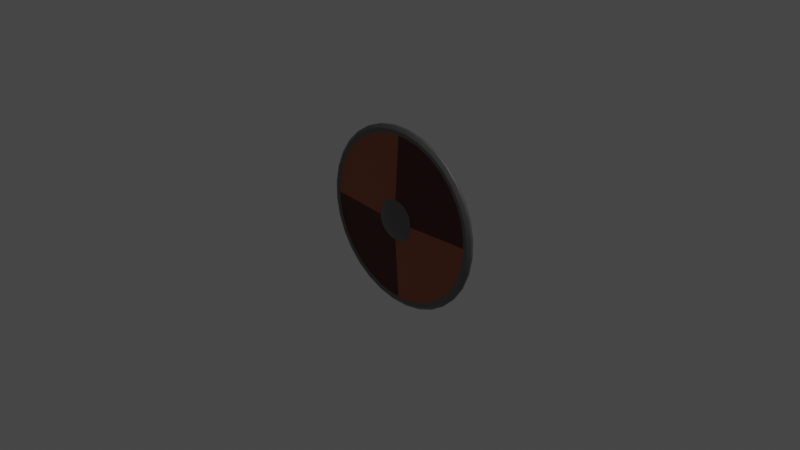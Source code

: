 # Source: escudo.blend  (saved by Blender 3.3.6; exported with 4.5.12 LTS)
import bpy
from mathutils import Matrix  # noqa: F401  (used for matrix-valued properties, if any)

bpy.ops.wm.read_factory_settings(use_empty=True)
scene = bpy.context.scene
scene.name = 'Scene'

# ---- collections
col_tools = bpy.data.collections.new('Tools'); scene.collection.children.link(col_tools)

# ---- materials (node trees are filled in below, after node groups)
mat_metal = bpy.data.materials.new('Metal')
mat_metal.alpha_threshold = 0.0
mat_metal.use_transparent_shadow = False
mat_metal.roughness = 0.5
mat_metal.line_color = (0.0, 0.0, 0.0, 1.0)
mat_shield_accent_1 = bpy.data.materials.new('Shield.Accent.1')
mat_shield_accent_1.use_transparent_shadow = False
mat_shield_accent_2 = bpy.data.materials.new('Shield.Accent.2')
mat_shield_accent_2.use_transparent_shadow = False
mat_wood = bpy.data.materials.new('Wood')
mat_wood.use_transparent_shadow = False

# ---- node groups
ng_auto_smooth = bpy.data.node_groups.new('Auto Smooth', 'GeometryNodeTree')
_s = ng_auto_smooth.interface.new_socket(name='Geometry', in_out='OUTPUT', socket_type='NodeSocketGeometry')
_s = ng_auto_smooth.interface.new_socket(name='Geometry', in_out='INPUT', socket_type='NodeSocketGeometry')
_s = ng_auto_smooth.interface.new_socket(name='Angle', in_out='INPUT', socket_type='NodeSocketFloat')
_s.subtype = 'ANGLE'
_s.min_value = 0.0
_s.max_value = 3.142
ng_auto_smooth.is_modifier = True
_N = ng_auto_smooth.nodes; _L = ng_auto_smooth.links
n0 = _N.new('NodeGroupOutput'); n0.name = 'Group Output'; n0.location = (480, -100)
n1 = _N.new('NodeGroupInput'); n1.name = 'Group Input'; n1.location = (-420, -300)
n2 = _N.new('NodeGroupInput'); n2.name = 'Group Input.001'; n2.location = (-60, -100)
n3 = _N.new('GeometryNodeSetShadeSmooth'); n3.name = 'Set Shade Smooth'; n3.location = (120, -100)
n3.domain = 'EDGE'
n4 = _N.new('GeometryNodeSetShadeSmooth'); n4.name = 'Set Shade Smooth.001'; n4.location = (300, -100)
n5 = _N.new('GeometryNodeInputMeshEdgeAngle'); n5.name = 'Edge Angle'; n5.location = (-420, -220)
n6 = _N.new('GeometryNodeInputEdgeSmooth'); n6.name = 'Is Edge Smooth'; n6.location = (-60, -160)
n7 = _N.new('GeometryNodeInputShadeSmooth'); n7.name = 'Is Face Smooth'; n7.location = (-240, -340)
n8 = _N.new('FunctionNodeBooleanMath'); n8.name = 'Boolean Math'; n8.location = (-60, -220)
n9 = _N.new('FunctionNodeCompare'); n9.name = 'Compare'; n9.location = (-240, -180)
n9.operation = 'LESS_EQUAL'
_L.new(n5.outputs[0], n9.inputs[0])
_L.new(n4.outputs[0], n0.inputs[0])
_L.new(n1.outputs[1], n9.inputs[1])
_L.new(n9.outputs[0], n8.inputs[0])
_L.new(n7.outputs[0], n8.inputs[1])
_L.new(n2.outputs[0], n3.inputs[0])
_L.new(n6.outputs[0], n3.inputs[1])
_L.new(n3.outputs[0], n4.inputs[0])
_L.new(n8.outputs[0], n3.inputs[2])
n0.is_active_output = True

# ---- material node trees
mat_metal.use_nodes = True; mat_metal.node_tree.nodes.clear()
_N = mat_metal.node_tree.nodes; _L = mat_metal.node_tree.links
n0 = _N.new('ShaderNodeOutputMaterial'); n0.name = 'Material Output'; n0.location = (300, 300)
n1 = _N.new('ShaderNodeBsdfPrincipled'); n1.name = 'Principled BSDF'; n1.location = (10, 300)
n1.distribution = 'GGX'
n1.subsurface_method = 'RANDOM_WALK_SKIN'
n1.inputs[0].default_value = (0.1823, 0.1823, 0.1823, 1.0)
n1.inputs[1].default_value = 0.7545
n1.inputs[2].default_value = 0.3091
n1.inputs[3].default_value = 1.45
n1.inputs[13].default_value = 0.5591
n1.inputs[27].default_value = (0.0, 0.0, 0.0, 1.0)
n1.inputs[28].default_value = 1.0
_L.new(n1.outputs[0], n0.inputs[0])
n0.is_active_output = True
mat_shield_accent_1.use_nodes = True; mat_shield_accent_1.node_tree.nodes.clear()
_N = mat_shield_accent_1.node_tree.nodes; _L = mat_shield_accent_1.node_tree.links
n0 = _N.new('ShaderNodeBsdfPrincipled'); n0.name = 'Principled BSDF'; n0.location = (10, 300)
n0.distribution = 'GGX'
n0.subsurface_method = 'RANDOM_WALK_SKIN'
n0.inputs[0].default_value = (0.0877, 0.00396, 0.004844, 1.0)
n0.inputs[3].default_value = 1.45
n0.inputs[27].default_value = (0.0, 0.0, 0.0, 1.0)
n0.inputs[28].default_value = 1.0
n1 = _N.new('ShaderNodeOutputMaterial'); n1.name = 'Material Output'; n1.location = (300, 300)
_L.new(n0.outputs[0], n1.inputs[0])
n1.is_active_output = True
mat_shield_accent_2.use_nodes = True; mat_shield_accent_2.node_tree.nodes.clear()
_N = mat_shield_accent_2.node_tree.nodes; _L = mat_shield_accent_2.node_tree.links
n0 = _N.new('ShaderNodeBsdfPrincipled'); n0.name = 'Principled BSDF'; n0.location = (10, 300)
n0.distribution = 'GGX'
n0.subsurface_method = 'RANDOM_WALK_SKIN'
n0.inputs[0].default_value = (0.4063, 0.1076, 0.04771, 1.0)
n0.inputs[3].default_value = 1.45
n0.inputs[27].default_value = (0.0, 0.0, 0.0, 1.0)
n0.inputs[28].default_value = 1.0
n1 = _N.new('ShaderNodeOutputMaterial'); n1.name = 'Material Output'; n1.location = (300, 300)
_L.new(n0.outputs[0], n1.inputs[0])
n1.is_active_output = True
mat_wood.use_nodes = True; mat_wood.node_tree.nodes.clear()
_N = mat_wood.node_tree.nodes; _L = mat_wood.node_tree.links
n0 = _N.new('ShaderNodeBsdfPrincipled'); n0.name = 'Principled BSDF'; n0.location = (10, 300)
n0.distribution = 'GGX'
n0.subsurface_method = 'RANDOM_WALK_SKIN'
n0.inputs[0].default_value = (0.09879, 0.03378, 0.01885, 1.0)
n0.inputs[2].default_value = 0.6955
n0.inputs[3].default_value = 1.45
n0.inputs[27].default_value = (0.0, 0.0, 0.0, 1.0)
n0.inputs[28].default_value = 1.0
n1 = _N.new('ShaderNodeOutputMaterial'); n1.name = 'Material Output'; n1.location = (300, 300)
_L.new(n0.outputs[0], n1.inputs[0])
n1.is_active_output = True

# ---- world
world_world = bpy.data.worlds.new('World'); scene.world = world_world
world_world.use_nodes = True; world_world.node_tree.nodes.clear()
_N = world_world.node_tree.nodes; _L = world_world.node_tree.links
n0 = _N.new('ShaderNodeOutputWorld'); n0.name = 'World Output'; n0.location = (300, 300)
n1 = _N.new('ShaderNodeBackground'); n1.name = 'Background'; n1.location = (10, 300)
n1.inputs[0].default_value = (0.05088, 0.05088, 0.05088, 1.0)
_L.new(n1.outputs[0], n0.inputs[0])
n0.is_active_output = True
world_world.color = (0.05088, 0.05088, 0.05088)
world_world.use_sun_shadow = False
world_world.sun_shadow_jitter_overblur = 0.0

# ---- cameras
cam_camera = bpy.data.cameras.new('Camera')
cam_camera.clip_end = 100.0
cam_camera.ortho_scale = 7.314

# ---- lights
light_light = bpy.data.lights.new('Light', 'POINT')
light_light.transmission_factor = 0.0
light_light.energy = 1000.0
light_light.shadow_soft_size = 0.1
light_light.shadow_maximum_resolution = 0.006
light_light.use_absolute_resolution = True

# ---- meshes
me_circle = bpy.data.meshes.new('Circle')
me_circle.from_pydata([(0.0987, 0.9865, -0.01539), (-0.09566, 0.9868, -0.01539), (-0.2863, 0.9492, -0.01538), (-0.466, 0.8751, -0.01538), (-0.6278, 0.7674, -0.01538), (-0.7654, 0.6302, -0.01538), (-0.8737, 0.4687, -0.01538), (-0.9483, 0.2893, -0.01538), (-0.9865, 0.0987, -0.01538), (-0.9868, -0.09566, -0.01538), (-0.9492, -0.2863, -0.01538), (-0.8751, -0.466, -0.01538), (-0.7674, -0.6278, -0.01538), (-0.6302, -0.7654, -0.01538), (-0.4687, -0.8737, -0.01538), (-0.2893, -0.9483, -0.01539), (-0.0987, -0.9865, -0.01539), (0.09566, -0.9868, -0.01539), (0.2863, -0.9492, -0.01539), (0.466, -0.8751, -0.01539), (0.6278, -0.7674, -0.01539), (0.7654, -0.6302, -0.01539), (0.8737, -0.4687, -0.01539), (0.9483, -0.2893, -0.01539), (0.9865, -0.0987, -0.01539), (0.9868, 0.09566, -0.01539), (0.9492, 0.2863, -0.01539), (0.8751, 0.466, -0.01539), (0.7674, 0.6278, -0.01539), (0.6302, 0.7654, -0.01539), (0.4687, 0.8737, -0.01539), (0.2893, 0.9483, -0.01539), (0.0987, 0.9865, -0.03513), (-0.09566, 0.9868, -0.03513), (-0.2863, 0.9492, -0.03513), (-0.466, 0.8751, -0.03513), (-0.6278, 0.7674, -0.03513), (-0.7654, 0.6302, -0.03513), (-0.8737, 0.4687, -0.03513), (-0.9483, 0.2893, -0.03513), (-0.9865, 0.0987, -0.03513), (-0.9868, -0.09566, -0.03513), (-0.9492, -0.2863, -0.03513), (-0.8751, -0.466, -0.03513), (-0.7674, -0.6278, -0.03513), (-0.6302, -0.7654, -0.03513), (-0.4687, -0.8737, -0.03513), (-0.2893, -0.9483, -0.03513), (-0.0987, -0.9865, -0.03513), (0.09566, -0.9868, -0.03513), (0.2863, -0.9492, -0.03513), (0.466, -0.8751, -0.03513), (0.6278, -0.7674, -0.03513), (0.7654, -0.6302, -0.03514), (0.8737, -0.4687, -0.03514), (0.9483, -0.2893, -0.03514), (0.9865, -0.0987, -0.03514), (0.9868, 0.09566, -0.03514), (0.9492, 0.2863, -0.03514), (0.8751, 0.466, -0.03514), (0.7674, 0.6278, -0.03513), (0.6302, 0.7654, -0.03513), (0.4687, 0.8737, -0.03513), (0.2893, 0.9483, -0.03513), (-0.08752, 0.9029, -0.05361), (0.0903, 0.9026, -0.05362), (-0.262, 0.8684, -0.0536), (-0.4264, 0.8006, -0.0536), (-0.5744, 0.7021, -0.05359), (-0.7003, 0.5765, -0.05359), (-0.7993, 0.4288, -0.05358), (-0.8676, 0.2647, -0.05358), (-0.9026, 0.0903, -0.05358), (-0.9029, -0.08752, -0.05358), (-0.8684, -0.262, -0.05358), (-0.8006, -0.4264, -0.05359), (-0.7021, -0.5744, -0.05359), (-0.5765, -0.7003, -0.0536), (-0.4288, -0.7993, -0.05361), (-0.2647, -0.8676, -0.05362), (-0.0903, -0.9026, -0.05363), (0.08752, -0.9029, -0.05363), (0.262, -0.8684, -0.05364), (0.4264, -0.8006, -0.05365), (0.5744, -0.7021, -0.05366), (0.7003, -0.5765, -0.05366), (0.7993, -0.4288, -0.05367), (0.8676, -0.2647, -0.05367), (0.9026, -0.0903, -0.05367), (0.9029, 0.08752, -0.05367), (0.8684, 0.262, -0.05366), (0.8006, 0.4264, -0.05366), (0.7021, 0.5744, -0.05365), (0.5765, 0.7003, -0.05365), (0.4288, 0.7993, -0.05364), (0.2647, 0.8676, -0.05363), (-0.09431, 0.9729, -0.0006746), (-0.09213, 0.9505, 0.01404), (-0.09031, 0.9278, 0.01353), (0.09243, 0.9276, 0.01353), (0.09507, 0.9502, 0.01403), (0.09731, 0.9726, -0.0006769), (-0.2823, 0.9358, -0.0006723), (-0.2758, 0.9142, 0.01404), (-0.2696, 0.8925, 0.01354), (-0.4594, 0.8628, -0.0006703), (-0.4488, 0.8429, 0.01405), (-0.4385, 0.8228, 0.01355), (-0.6189, 0.7565, -0.0006685), (-0.6047, 0.7391, 0.01405), (-0.5906, 0.7215, 0.01355), (-0.7546, 0.6213, -0.000667), (-0.7372, 0.6069, 0.01405), (-0.7201, 0.5925, 0.01356), (-0.8613, 0.4621, -0.0006659), (-0.8415, 0.4514, 0.01405), (-0.8218, 0.4407, 0.01356), (-0.9349, 0.2852, -0.0006654), (-0.9134, 0.2786, 0.01406), (-0.892, 0.272, 0.01356), (-0.9726, 0.09731, -0.0006652), (-0.9502, 0.09507, 0.01406), (-0.9279, 0.0928, 0.01356), (-0.9729, -0.09431, -0.0006656), (-0.9505, -0.09213, 0.01406), (-0.9282, -0.08994, 0.01356), (-0.9358, -0.2823, -0.0006664), (-0.9142, -0.2758, 0.01405), (-0.8928, -0.2692, 0.01356), (-0.8628, -0.4594, -0.0006676), (-0.8429, -0.4488, 0.01405), (-0.8232, -0.4382, 0.01356), (-0.7565, -0.6189, -0.0006693), (-0.7391, -0.6047, 0.01405), (-0.7219, -0.5903, 0.01355), (-0.6213, -0.7546, -0.0006712), (-0.6069, -0.7372, 0.01404), (-0.5929, -0.7197, 0.01355), (-0.4621, -0.8613, -0.0006734), (-0.4514, -0.8415, 0.01404), (-0.4411, -0.8214, 0.01354), (-0.2852, -0.9349, -0.0006757), (-0.2786, -0.9134, 0.01404), (-0.2723, -0.8916, 0.01353), (-0.09731, -0.9726, -0.000678), (-0.09507, -0.9502, 0.01403), (-0.09318, -0.9276, 0.01352), (0.09431, -0.9729, -0.0006803), (0.09213, -0.9505, 0.01403), (0.08957, -0.9278, 0.01352), (0.2823, -0.9358, -0.0006824), (0.2758, -0.9142, 0.01402), (0.2688, -0.8925, 0.01351), (0.4594, -0.8628, -0.0006843), (0.4488, -0.8429, 0.01402), (0.4378, -0.8228, 0.0135), (0.6189, -0.7565, -0.000686), (0.6047, -0.7391, 0.01402), (0.5899, -0.7215, 0.0135), (0.7546, -0.6213, -0.0006873), (0.7372, -0.6069, 0.01401), (0.7193, -0.5925, 0.01349), (0.8613, -0.4621, -0.0006882), (0.8415, -0.4514, 0.01401), (0.8211, -0.4407, 0.01349), (0.9349, -0.2852, -0.0006888), (0.9134, -0.2786, 0.01401), (0.8913, -0.272, 0.01349), (0.9726, -0.09731, -0.0006889), (0.9502, -0.09507, 0.01401), (0.9272, -0.0928, 0.01349), (0.9729, 0.09431, -0.0006886), (0.9505, 0.09213, 0.01401), (0.9275, 0.08994, 0.01349), (0.9358, 0.2823, -0.0006878), (0.9142, 0.2758, 0.01401), (0.8921, 0.2692, 0.01349), (0.8628, 0.4594, -0.0006867), (0.8429, 0.4488, 0.01401), (0.8224, 0.4382, 0.0135), (0.7565, 0.6189, -0.0006853), (0.7391, 0.6047, 0.01402), (0.7211, 0.5903, 0.0135), (0.6213, 0.7546, -0.0006835), (0.6069, 0.7372, 0.01402), (0.5921, 0.7197, 0.01351), (0.4621, 0.8613, -0.0006814), (0.4514, 0.8415, 0.01402), (0.4403, 0.8214, 0.01351), (0.2852, 0.9349, -0.0006792), (0.2786, 0.9134, 0.01403), (0.2716, 0.8916, 0.01352), (-0.09424, 0.9722, -0.05768), (-0.092, 0.9491, -0.06774), (-0.08976, 0.926, -0.06732), (0.09262, 0.9257, -0.06732), (0.09493, 0.9488, -0.06774), (0.09724, 0.9719, -0.05768), (-0.2821, 0.9352, -0.05768), (-0.2754, 0.9129, -0.06773), (-0.2687, 0.8907, -0.06731), (-0.4591, 0.8621, -0.05768), (-0.4482, 0.8416, -0.06773), (-0.4373, 0.8211, -0.06731), (-0.6185, 0.756, -0.05767), (-0.6038, 0.738, -0.06773), (-0.5891, 0.7201, -0.0673), (-0.7541, 0.6208, -0.05767), (-0.7362, 0.6061, -0.06773), (-0.7182, 0.5913, -0.0673), (-0.8607, 0.4618, -0.05767), (-0.8403, 0.4508, -0.06772), (-0.8198, 0.4398, -0.06729), (-0.9343, 0.285, -0.05767), (-0.9121, 0.2782, -0.06772), (-0.8898, 0.2714, -0.06729), (-0.9719, 0.09724, -0.05767), (-0.9488, 0.09493, -0.06772), (-0.9257, 0.09262, -0.06729), (-0.9722, -0.09424, -0.05767), (-0.9491, -0.092, -0.06772), (-0.926, -0.08976, -0.06729), (-0.9352, -0.2821, -0.05767), (-0.9129, -0.2754, -0.06772), (-0.8907, -0.2687, -0.0673), (-0.8621, -0.4591, -0.05767), (-0.8416, -0.4482, -0.06773), (-0.8211, -0.4373, -0.0673), (-0.756, -0.6185, -0.05767), (-0.738, -0.6038, -0.06773), (-0.7201, -0.5891, -0.0673), (-0.6208, -0.7541, -0.05768), (-0.6061, -0.7362, -0.06773), (-0.5913, -0.7182, -0.06731), (-0.4618, -0.8607, -0.05768), (-0.4508, -0.8403, -0.06774), (-0.4398, -0.8198, -0.06732), (-0.285, -0.9343, -0.05768), (-0.2782, -0.9121, -0.06774), (-0.2714, -0.8898, -0.06732), (-0.09724, -0.9719, -0.05768), (-0.09493, -0.9488, -0.06775), (-0.09262, -0.9257, -0.06733), (0.09424, -0.9722, -0.05769), (0.092, -0.9491, -0.06775), (0.08976, -0.926, -0.06733), (0.2821, -0.9352, -0.05769), (0.2754, -0.9129, -0.06775), (0.2687, -0.8907, -0.06734), (0.4591, -0.8621, -0.05769), (0.4482, -0.8416, -0.06776), (0.4373, -0.8211, -0.06735), (0.6185, -0.756, -0.05769), (0.6038, -0.738, -0.06776), (0.5891, -0.7201, -0.06735), (0.7541, -0.6208, -0.05769), (0.7362, -0.6061, -0.06776), (0.7182, -0.5913, -0.06735), (0.8607, -0.4618, -0.05769), (0.8403, -0.4508, -0.06777), (0.8198, -0.4398, -0.06736), (0.9343, -0.285, -0.05769), (0.9121, -0.2782, -0.06777), (0.8898, -0.2714, -0.06736), (0.9719, -0.09724, -0.05769), (0.9488, -0.09493, -0.06777), (0.9257, -0.09262, -0.06736), (0.9722, 0.09424, -0.05769), (0.9491, 0.092, -0.06777), (0.926, 0.08976, -0.06736), (0.9352, 0.2821, -0.05769), (0.9129, 0.2754, -0.06776), (0.8907, 0.2687, -0.06736), (0.8621, 0.4591, -0.05769), (0.8416, 0.4482, -0.06776), (0.8211, 0.4373, -0.06735), (0.756, 0.6185, -0.05769), (0.738, 0.6038, -0.06776), (0.7201, 0.5891, -0.06735), (0.6208, 0.7541, -0.05769), (0.6061, 0.7362, -0.06776), (0.5913, 0.7182, -0.06734), (0.4618, 0.8607, -0.05769), (0.4508, 0.8403, -0.06775), (0.4398, 0.8198, -0.06734), (0.285, 0.9343, -0.05768), (0.2782, 0.9121, -0.06775), (0.2714, 0.8898, -0.06733), (-0.0004327, 0.9867, -0.01537), (-0.002539, -0.9867, -0.01537), (-0.0005223, 0.9027, -0.05349), (-0.002449, -0.9027, -0.0535), (-0.0004327, 0.9867, -0.03511), (-0.002539, -0.9867, -0.03512), (-0.002859, -0.9277, 0.01363), (-0.0025, -0.9503, 0.0141), (-0.002524, -0.9727, -0.0006386), (-0.0008792, 0.9277, 0.01365), (-0.0004715, 0.9503, 0.01411), (-0.0004476, 0.9728, -0.0006345), (-0.002474, -0.9258, -0.06723), (-0.002499, -0.949, -0.06768), (-0.002523, -0.9721, -0.05765), (-0.0004977, 0.9258, -0.06722), (-0.000473, 0.949, -0.06767), (-0.0004483, 0.9721, -0.05764), (-0.9867, 0.001212, -0.01536), (0.9867, -0.0007773, -0.01537), (-0.9027, 0.001127, -0.05345), (0.9027, -0.0006926, -0.05354), (-0.9867, 0.001212, -0.03511), (0.9867, -0.0007773, -0.03512), (0.9273, -0.0007163, 0.0136), (0.9503, -0.0007406, 0.01408), (0.9728, -0.0007632, -0.0006503), (-0.9281, 0.001154, 0.01368), (-0.9503, 0.001175, 0.01413), (-0.9728, 0.001198, -0.0006221), (0.9258, -0.0007159, -0.06726), (0.949, -0.0007392, -0.0677), (0.9721, -0.0007625, -0.05766), (-0.9258, 0.001151, -0.06719), (-0.949, 0.001174, -0.06765), (-0.9721, 0.001197, -0.05763), (0.8707, -0.0006603, 0.00958), (0.8024, -0.0005915, 0.01289), (0.7033, -0.0004916, 0.01944), (0.5772, -0.0003644, 0.02978), (0.4289, -0.0002151, 0.04297), (0.2641, -4.887e-05, 0.05624), (0.08918, 0.0001275, 0.06526), (-0.08918, 0.0003073, 0.06534), (-0.2641, 0.0004836, 0.05644), (-0.4289, 0.0006497, 0.04323), (-0.5772, 0.0007992, 0.03004), (-0.7033, 0.0009264, 0.01967), (-0.8024, 0.001026, 0.01306), (-0.8707, 0.001095, 0.0097), (0.868, -0.0006577, -0.05231), (0.8, -0.000589, -0.04902), (0.7012, -0.0004895, -0.04251), (0.5755, -0.0003628, -0.03227), (0.4276, -0.0002137, -0.01922), (0.2633, -4.804e-05, -0.006121), (0.08891, 0.0001278, 0.002736), (-0.08891, 0.000307, 0.002821), (-0.2633, 0.0004828, -0.005916), (-0.4276, 0.0006484, -0.01896), (-0.5755, 0.0007975, -0.03201), (-0.7012, 0.0009242, -0.04229), (-0.8, 0.001024, -0.04885), (-0.868, 0.001092, -0.05219), (-0.001486, 0.0002188, 0.004072), (-0.001486, 0.0002189, 0.06664), (-0.08779, 0.8982, 0.008747), (-0.08772, 0.9055, 0.00903), (0.09057, 0.8979, 0.008738), (0.09051, 0.9053, 0.009021), (-0.2626, 0.871, 0.009037), (-0.2628, 0.8635, 0.008705), (-0.4274, 0.8031, 0.009045), (-0.4277, 0.7953, 0.008634), (-0.5757, 0.7043, 0.009051), (-0.5761, 0.6961, 0.008552), (-0.7019, 0.5785, 0.009056), (-0.7024, 0.5697, 0.008476), (-0.8012, 0.4304, 0.009059), (-0.8018, 0.421, 0.008412), (-0.8696, 0.2659, 0.009061), (-0.8703, 0.2556, 0.008365), (-0.9047, 0.0911, 0.009062), (-0.899, 0.1117, 0.00833), (-0.8993, -0.1089, 0.008328), (-0.905, -0.08714, 0.009061), (-0.8705, -0.262, 0.009058), (-0.871, -0.2529, 0.008362), (-0.8025, -0.4268, 0.009054), (-0.8031, -0.4185, 0.008406), (-0.7037, -0.5751, 0.009048), (-0.7042, -0.5676, 0.008468), (-0.5779, -0.7014, 0.009041), (-0.5783, -0.6943, 0.008543), (-0.4298, -0.8006, 0.009034), (-0.4301, -0.794, 0.008623), (-0.2653, -0.8691, 0.009026), (-0.2654, -0.8627, 0.008693), (-0.09052, -0.9041, 0.009018), (-0.09057, -0.8979, 0.008734), (0.08779, -0.8982, 0.008725), (0.08772, -0.9044, 0.009009), (0.2626, -0.8699, 0.009002), (0.2628, -0.8635, 0.008666), (0.4274, -0.8019, 0.008995), (0.4277, -0.7953, 0.008579), (0.5757, -0.7031, 0.008989), (0.5761, -0.6961, 0.008485), (0.7019, -0.5773, 0.008984), (0.7024, -0.5697, 0.008398), (0.8012, -0.4293, 0.00898), (0.8018, -0.421, 0.008327), (0.8696, -0.2647, 0.008978), (0.8703, -0.2556, 0.008276), (0.9047, -0.08993, 0.008978), (0.899, -0.1117, 0.008241), (0.8993, 0.1089, 0.008243), (0.905, 0.0883, 0.008979), (0.8705, 0.2632, 0.008982), (0.871, 0.2529, 0.00828), (0.8025, 0.4279, 0.008986), (0.8031, 0.4185, 0.008333), (0.7037, 0.5763, 0.008991), (0.7042, 0.5676, 0.008406), (0.5779, 0.7025, 0.008998), (0.5783, 0.6943, 0.008495), (0.4298, 0.8018, 0.009005), (0.4301, 0.794, 0.008591), (0.2653, 0.8702, 0.009013), (0.2654, 0.8627, 0.008679), (-0.0005106, 0.9054, 0.009152), (-0.0005273, 0.8981, 0.008882), (-0.002442, -0.9042, 0.009139), (-0.002444, -0.8981, 0.008868), (-0.9048, 0.00171, 0.009189), (-0.8991, 0.001124, 0.008675), (0.9048, -0.0001138, 0.009102), (0.8991, -0.000689, 0.008578)], [], [(299, 101, 0, 288), (102, 96, 1, 2), (105, 102, 2, 3), (108, 105, 3, 4), (111, 108, 4, 5), (114, 111, 5, 6), (117, 114, 6, 7), (120, 117, 7, 8), (317, 120, 8, 306), (126, 123, 9, 10), (129, 126, 10, 11), (132, 129, 11, 12), (135, 132, 12, 13), (138, 135, 13, 14), (141, 138, 14, 15), (144, 141, 15, 16), (296, 144, 16, 289), (150, 147, 17, 18), (153, 150, 18, 19), (156, 153, 19, 20), (159, 156, 20, 21), (162, 159, 21, 22), (165, 162, 22, 23), (168, 165, 23, 24), (314, 168, 24, 307), (174, 171, 25, 26), (177, 174, 26, 27), (180, 177, 27, 28), (183, 180, 28, 29), (186, 183, 29, 30), (189, 186, 30, 31), (101, 189, 31, 0), (305, 292, 32, 197), (198, 34, 33, 192), (201, 35, 34, 198), (204, 36, 35, 201), (207, 37, 36, 204), (210, 38, 37, 207), (213, 39, 38, 210), (216, 40, 39, 213), (323, 310, 40, 216), (222, 42, 41, 219), (225, 43, 42, 222), (228, 44, 43, 225), (231, 45, 44, 228), (234, 46, 45, 231), (237, 47, 46, 234), (240, 48, 47, 237), (302, 293, 48, 240), (246, 50, 49, 243), (249, 51, 50, 246), (252, 52, 51, 249), (255, 53, 52, 252), (258, 54, 53, 255), (261, 55, 54, 258), (264, 56, 55, 261), (320, 311, 56, 264), (270, 58, 57, 267), (273, 59, 58, 270), (276, 60, 59, 273), (279, 61, 60, 276), (282, 62, 61, 279), (285, 63, 62, 282), (197, 32, 63, 285), (288, 0, 32, 292), (2, 1, 33, 34), (3, 2, 34, 35), (4, 3, 35, 36), (5, 4, 36, 37), (6, 5, 37, 38), (7, 6, 38, 39), (8, 7, 39, 40), (306, 8, 40, 310), (10, 9, 41, 42), (11, 10, 42, 43), (12, 11, 43, 44), (13, 12, 44, 45), (14, 13, 45, 46), (15, 14, 46, 47), (16, 15, 47, 48), (289, 16, 48, 293), (18, 17, 49, 50), (19, 18, 50, 51), (20, 19, 51, 52), (21, 20, 52, 53), (22, 21, 53, 54), (23, 22, 54, 55), (24, 23, 55, 56), (307, 24, 56, 311), (26, 25, 57, 58), (27, 26, 58, 59), (28, 27, 59, 60), (29, 28, 60, 61), (30, 29, 61, 62), (31, 30, 62, 63), (0, 31, 63, 32), (418, 357, 99, 297), (99, 191, 190, 100), (100, 190, 189, 101), (191, 188, 187, 190), (190, 187, 186, 189), (417, 329, 328, 415), (188, 185, 184, 187), (187, 184, 183, 186), (415, 328, 327, 413), (185, 182, 181, 184), (184, 181, 180, 183), (413, 327, 326, 411), (182, 179, 178, 181), (181, 178, 177, 180), (411, 326, 325, 409), (179, 176, 175, 178), (178, 175, 174, 177), (405, 424, 312, 173), (176, 173, 172, 175), (175, 172, 171, 174), (407, 324, 425, 404), (312, 170, 169, 313), (313, 169, 168, 314), (424, 402, 170, 312), (170, 167, 166, 169), (169, 166, 165, 168), (324, 401, 403, 425), (167, 164, 163, 166), (166, 163, 162, 165), (325, 399, 401, 324), (164, 161, 160, 163), (163, 160, 159, 162), (326, 397, 399, 325), (161, 158, 157, 160), (160, 157, 156, 159), (327, 395, 397, 326), (158, 155, 154, 157), (157, 154, 153, 156), (328, 393, 395, 327), (155, 152, 151, 154), (154, 151, 150, 153), (353, 421, 388, 330), (152, 149, 148, 151), (151, 148, 147, 150), (330, 388, 391, 329), (294, 146, 145, 295), (295, 145, 144, 296), (331, 387, 421, 353), (146, 143, 142, 145), (145, 142, 141, 144), (332, 385, 387, 331), (143, 140, 139, 142), (142, 139, 138, 141), (333, 383, 385, 332), (140, 137, 136, 139), (139, 136, 135, 138), (334, 381, 383, 333), (137, 134, 133, 136), (136, 133, 132, 135), (335, 379, 381, 334), (134, 131, 130, 133), (133, 130, 129, 132), (336, 377, 379, 335), (131, 128, 127, 130), (130, 127, 126, 129), (373, 422, 315, 125), (128, 125, 124, 127), (127, 124, 123, 126), (423, 372, 375, 337), (315, 122, 121, 316), (316, 121, 120, 317), (422, 370, 122, 315), (122, 119, 118, 121), (121, 118, 117, 120), (371, 423, 337, 369), (119, 116, 115, 118), (118, 115, 114, 117), (369, 337, 336, 367), (116, 113, 112, 115), (115, 112, 111, 114), (367, 336, 335, 365), (113, 110, 109, 112), (112, 109, 108, 111), (365, 335, 334, 363), (110, 107, 106, 109), (109, 106, 105, 108), (363, 334, 333, 361), (107, 104, 103, 106), (106, 103, 102, 105), (355, 418, 297, 98), (104, 98, 97, 103), (103, 97, 96, 102), (356, 330, 329, 417), (297, 99, 100, 298), (298, 100, 101, 299), (65, 195, 287, 95), (195, 196, 286, 287), (196, 197, 285, 286), (95, 287, 284, 94), (287, 286, 283, 284), (286, 285, 282, 283), (94, 284, 281, 93), (284, 283, 280, 281), (283, 282, 279, 280), (93, 281, 278, 92), (281, 280, 277, 278), (280, 279, 276, 277), (92, 278, 275, 91), (278, 277, 274, 275), (277, 276, 273, 274), (91, 275, 272, 90), (275, 274, 271, 272), (274, 273, 270, 271), (90, 272, 269, 89), (272, 271, 268, 269), (271, 270, 267, 268), (309, 318, 266, 88), (318, 319, 265, 266), (319, 320, 264, 265), (88, 266, 263, 87), (266, 265, 262, 263), (265, 264, 261, 262), (87, 263, 260, 86), (263, 262, 259, 260), (262, 261, 258, 259), (86, 260, 257, 85), (260, 259, 256, 257), (259, 258, 255, 256), (85, 257, 254, 84), (257, 256, 253, 254), (256, 255, 252, 253), (84, 254, 251, 83), (254, 253, 250, 251), (253, 252, 249, 250), (83, 251, 248, 82), (251, 250, 247, 248), (250, 249, 246, 247), (82, 248, 245, 81), (248, 247, 244, 245), (247, 246, 243, 244), (291, 300, 242, 80), (300, 301, 241, 242), (301, 302, 240, 241), (80, 242, 239, 79), (242, 241, 238, 239), (241, 240, 237, 238), (79, 239, 236, 78), (239, 238, 235, 236), (238, 237, 234, 235), (78, 236, 233, 77), (236, 235, 232, 233), (235, 234, 231, 232), (77, 233, 230, 76), (233, 232, 229, 230), (232, 231, 228, 229), (76, 230, 227, 75), (230, 229, 226, 227), (229, 228, 225, 226), (75, 227, 224, 74), (227, 226, 223, 224), (226, 225, 222, 223), (74, 224, 221, 73), (224, 223, 220, 221), (223, 222, 219, 220), (308, 321, 218, 72), (321, 322, 217, 218), (322, 323, 216, 217), (72, 218, 215, 71), (218, 217, 214, 215), (217, 216, 213, 214), (71, 215, 212, 70), (215, 214, 211, 212), (214, 213, 210, 211), (70, 212, 209, 69), (212, 211, 208, 209), (211, 210, 207, 208), (69, 209, 206, 68), (209, 208, 205, 206), (208, 207, 204, 205), (68, 206, 203, 67), (206, 205, 202, 203), (205, 204, 201, 202), (67, 203, 200, 66), (203, 202, 199, 200), (202, 201, 198, 199), (66, 200, 194, 64), (200, 199, 193, 194), (199, 198, 192, 193), (290, 303, 195, 65), (303, 304, 196, 195), (304, 305, 197, 196), (402, 400, 167, 170), (400, 398, 164, 167), (398, 396, 161, 164), (396, 394, 158, 161), (394, 392, 155, 158), (392, 390, 152, 155), (390, 389, 149, 152), (389, 420, 294, 149), (386, 384, 143, 146), (384, 382, 140, 143), (382, 380, 137, 140), (380, 378, 134, 137), (378, 376, 131, 134), (376, 374, 128, 131), (374, 373, 125, 128), (309, 88, 87, 338), (338, 87, 86, 339), (339, 86, 85, 340), (340, 85, 84, 341), (341, 84, 83, 342), (342, 83, 82, 343), (343, 82, 81, 344), (352, 291, 80, 345), (345, 80, 79, 346), (346, 79, 78, 347), (347, 78, 77, 348), (348, 77, 76, 349), (349, 76, 75, 350), (350, 75, 74, 351), (351, 74, 73, 308), (193, 192, 305, 304), (194, 193, 304, 303), (244, 243, 302, 301), (245, 244, 301, 300), (97, 298, 299, 96), (98, 297, 298, 97), (148, 295, 296, 147), (149, 294, 295, 148), (243, 49, 293, 302), (192, 33, 292, 305), (81, 245, 300, 291), (64, 194, 303, 290), (344, 81, 291, 352), (147, 296, 289, 17), (17, 289, 293, 49), (96, 299, 288, 1), (1, 288, 292, 33), (329, 391, 393, 328), (354, 331, 353, 419), (420, 386, 146, 294), (70, 350, 351, 71), (69, 349, 350, 70), (68, 348, 349, 69), (67, 347, 348, 68), (66, 346, 347, 67), (290, 352, 345, 64), (64, 345, 346, 66), (65, 344, 352, 290), (95, 343, 344, 65), (94, 342, 343, 95), (93, 341, 342, 94), (92, 340, 341, 93), (91, 339, 340, 92), (90, 338, 339, 91), (368, 366, 116, 119), (366, 364, 113, 116), (364, 362, 110, 113), (362, 360, 107, 110), (360, 358, 104, 107), (358, 355, 98, 104), (419, 353, 330, 356), (357, 416, 191, 99), (361, 333, 332, 359), (416, 414, 188, 191), (414, 412, 185, 188), (412, 410, 182, 185), (410, 408, 179, 182), (408, 406, 176, 179), (220, 219, 323, 322), (221, 220, 322, 321), (268, 267, 320, 319), (269, 268, 319, 318), (124, 316, 317, 123), (125, 315, 316, 124), (172, 313, 314, 171), (173, 312, 313, 172), (267, 57, 311, 320), (219, 41, 310, 323), (89, 269, 318, 309), (89, 309, 338, 90), (73, 221, 321, 308), (71, 351, 308, 72), (171, 314, 307, 25), (25, 307, 311, 57), (123, 317, 306, 9), (9, 306, 310, 41), (409, 325, 324, 407), (406, 405, 173, 176), (337, 375, 377, 336), (370, 368, 119, 122), (419, 356, 357, 418), (359, 354, 355, 358), (361, 359, 358, 360), (363, 361, 360, 362), (365, 363, 362, 364), (367, 365, 364, 366), (369, 367, 366, 368), (371, 369, 368, 370), (423, 371, 370, 422), (375, 372, 373, 374), (377, 375, 374, 376), (379, 377, 376, 378), (381, 379, 378, 380), (383, 381, 380, 382), (385, 383, 382, 384), (387, 385, 384, 386), (421, 387, 386, 420), (391, 388, 389, 390), (393, 391, 390, 392), (395, 393, 392, 394), (397, 395, 394, 396), (399, 397, 396, 398), (401, 399, 398, 400), (403, 401, 400, 402), (425, 403, 402, 424), (407, 404, 405, 406), (409, 407, 406, 408), (411, 409, 408, 410), (413, 411, 410, 412), (415, 413, 412, 414), (417, 415, 414, 416), (356, 417, 416, 357), (354, 419, 418, 355), (388, 421, 420, 389), (372, 423, 422, 373), (404, 425, 424, 405), (359, 332, 331, 354)])
me_circle.polygons.foreach_set('use_smooth', [True] * 424)
me_circle.polygons.foreach_set('material_index', [0, 0, 0, 0, 0, 0, 0, 0, 0, 0, 0, 0, 0, 0, 0, 0, 0, 0, 0, 0, 0, 0, 0, 0, 0, 0, 0, 0, 0, 0, 0, 0, 0, 0, 0, 0, 0, 0, 0, 0, 0, 0, 0, 0, 0, 0, 0, 0, 0, 0, 0, 0, 0, 0, 0, 0, 0, 0, 0, 0, 0, 0, 0, 0, 0, 0, 0, 0, 0, 0, 0, 0, 0, 0, 0, 0, 0, 0, 0, 0, 0, 0, 0, 0, 0, 0, 0, 0, 0, 0, 0, 0, 0, 0, 0, 0, 0, 0, 0, 0, 0, 1, 0, 0, 1, 0, 0, 1, 0, 0, 1, 0, 0, 0, 0, 0, 1, 0, 0, 0, 0, 0, 2, 0, 0, 2, 0, 0, 2, 0, 0, 2, 0, 0, 2, 0, 0, 2, 0, 0, 2, 0, 0, 1, 0, 0, 1, 0, 0, 1, 0, 0, 1, 0, 0, 1, 0, 0, 1, 0, 0, 0, 0, 0, 1, 0, 0, 0, 0, 0, 2, 0, 0, 2, 0, 0, 2, 0, 0, 2, 0, 0, 2, 0, 0, 0, 0, 0, 1, 0, 0, 0, 0, 0, 0, 0, 0, 0, 0, 0, 0, 0, 0, 0, 0, 0, 0, 0, 0, 0, 0, 0, 0, 0, 0, 0, 0, 0, 0, 0, 0, 0, 0, 0, 0, 0, 0, 0, 0, 0, 0, 0, 0, 0, 0, 0, 0, 0, 0, 0, 0, 0, 0, 0, 0, 0, 0, 0, 0, 0, 0, 0, 0, 0, 0, 0, 0, 0, 0, 0, 0, 0, 0, 0, 0, 0, 0, 0, 0, 0, 0, 0, 0, 0, 0, 0, 0, 0, 0, 0, 0, 0, 0, 0, 0, 0, 0, 0, 0, 0, 0, 0, 0, 0, 0, 0, 0, 0, 0, 0, 0, 0, 2, 2, 2, 2, 2, 2, 2, 2, 2, 2, 2, 2, 2, 2, 2, 0, 0, 0, 0, 0, 0, 0, 0, 0, 0, 0, 0, 2, 0, 0, 0, 0, 2, 2, 0, 2, 2, 2, 2, 2, 2, 2, 2, 2, 2, 2, 2, 2, 2, 0, 0, 0, 0, 0, 0, 1, 0, 2, 0, 0, 0, 0, 0, 0, 0, 0, 0, 0, 0, 0, 0, 0, 0, 0, 2, 0, 2, 0, 0, 0, 0, 1, 0, 1, 0, 1, 2, 2, 2, 2, 2, 2, 2, 2, 1, 1, 1, 1, 1, 1, 1, 1, 2, 2, 2, 2, 2, 2, 2, 2, 1, 1, 1, 1, 1, 1, 1, 2, 2, 1, 1, 2])
_uv = me_circle.uv_layers.new(name='UVMap')
_uv.uv.foreach_set('vector', [0.0, 0.0, 0.0, 0.0, 0.0, 0.0, 0.0, 0.0, 0.0, 0.0, 0.0, 0.0, 0.0, 0.0, 0.0, 0.0, 0.0, 0.0, 0.0, 0.0, 0.0, 0.0, 0.0, 0.0, 0.0, 0.0, 0.0, 0.0, 0.0, 0.0, 0.0, 0.0, 0.0, 0.0, 0.0, 0.0, 0.0, 0.0, 0.0, 0.0, 0.0, 0.0, 0.0, 0.0, 0.0, 0.0, 0.0, 0.0, 0.0, 0.0, 0.0, 0.0, 0.0, 0.0, 0.0, 0.0, 0.0, 0.0, 0.0, 0.0, 0.0, 0.0, 0.0, 0.0, 0.0, 0.0, 0.0, 0.0, 0.0, 0.0, 0.0, 0.0, 0.0, 0.0, 0.0, 0.0, 0.0, 0.0, 0.0, 0.0, 0.0, 0.0, 0.0, 0.0, 0.0, 0.0, 0.0, 0.0, 0.0, 0.0, 0.0, 0.0, 0.0, 0.0, 0.0, 0.0, 0.0, 0.0, 0.0, 0.0, 0.0, 0.0, 0.0, 0.0, 0.0, 0.0, 0.0, 0.0, 0.0, 0.0, 0.0, 0.0, 0.0, 0.0, 0.0, 0.0, 0.0, 0.0, 0.0, 0.0, 0.0, 0.0, 0.0, 0.0, 0.0, 0.0, 0.0, 0.0, 0.0, 0.0, 0.0, 0.0, 0.0, 0.0, 0.0, 0.0, 0.0, 0.0, 0.0, 0.0, 0.0, 0.0, 0.0, 0.0, 0.0, 0.0, 0.0, 0.0, 0.0, 0.0, 0.0, 0.0, 0.0, 0.0, 0.0, 0.0, 0.0, 0.0, 0.0, 0.0, 0.0, 0.0, 0.0, 0.0, 0.0, 0.0, 0.0, 0.0, 0.0, 0.0, 0.0, 0.0, 0.0, 0.0, 0.0, 0.0, 0.0, 0.0, 0.0, 0.0, 0.0, 0.0, 0.0, 0.0, 0.0, 0.0, 0.0, 0.0, 0.0, 0.0, 0.0, 0.0, 0.0, 0.0, 0.0, 0.0, 0.0, 0.0, 0.0, 0.0, 0.0, 0.0, 0.0, 0.0, 0.0, 0.0, 0.0, 0.0, 0.0, 0.0, 0.0, 0.0, 0.0, 0.0, 0.0, 0.0, 0.0, 0.0, 0.0, 0.0, 0.0, 0.0, 0.0, 0.0, 0.0, 0.0, 0.0, 0.0, 0.0, 0.0, 0.0, 0.0, 0.0, 0.0, 0.0, 0.0, 0.0, 0.0, 0.0, 0.0, 0.0, 0.0, 0.0, 0.0, 0.0, 0.0, 0.0, 0.0, 0.0, 0.0, 0.0, 0.0, 0.0, 0.0, 0.0, 0.0, 0.0, 0.0, 0.0, 0.0, 0.0, 0.0, 0.0, 0.0, 0.0, 0.0, 0.0, 0.0, 0.0, 0.0, 0.0, 0.0, 0.0, 0.0, 0.0, 0.0, 0.0, 0.0, 0.0, 0.0, 0.0, 0.0, 0.0, 0.0, 0.0, 0.0, 0.0, 0.0, 0.0, 0.0, 0.0, 0.0, 0.0, 0.0, 0.0, 0.0, 0.0, 0.0, 0.0, 0.0, 0.0, 0.0, 0.0, 0.0, 0.0, 0.0, 0.0, 0.0, 0.0, 0.0, 0.0, 0.0, 0.0, 0.0, 0.0, 0.0, 0.0, 0.0, 0.0, 0.0, 0.0, 0.0, 0.0, 0.0, 0.0, 0.0, 0.0, 0.0, 0.0, 0.0, 0.0, 0.0, 0.0, 0.0, 0.0, 0.0, 0.0, 0.0, 0.0, 0.0, 0.0, 0.0, 0.0, 0.0, 0.0, 0.0, 0.0, 0.0, 0.0, 0.0, 0.0, 0.0, 0.0, 0.0, 0.0, 0.0, 0.0, 0.0, 0.0, 0.0, 0.0, 0.0, 0.0, 0.0, 0.0, 0.0, 0.0, 0.0, 0.0, 0.0, 0.0, 0.0, 0.0, 0.0, 0.0, 0.0, 0.0, 0.0, 0.0, 0.0, 0.0, 0.0, 0.0, 0.0, 0.0, 0.0, 0.0, 0.0, 0.0, 0.0, 0.0, 0.0, 0.0, 0.0, 0.0, 0.0, 0.0, 0.0, 0.0, 0.0, 0.0, 0.0, 0.0, 0.0, 0.0, 0.0, 0.0, 0.0, 0.0, 0.0, 0.0, 0.0, 0.0, 0.0, 0.0, 0.0, 0.0, 0.0, 0.0, 0.0, 0.0, 0.0, 0.0, 0.0, 0.0, 0.0, 0.0, 0.0, 0.0, 0.0, 0.0, 0.0, 0.0, 0.0, 0.0, 0.0, 0.0, 0.0, 0.0, 0.0, 0.0, 0.0, 0.0, 0.0, 0.0, 0.0, 0.0, 0.0, 0.0, 0.0, 0.0, 0.0, 0.0, 0.0, 0.0, 0.0, 0.0, 0.0, 0.0, 0.0, 0.0, 0.0, 0.0, 0.0, 0.0, 0.0, 0.0, 0.0, 0.0, 0.0, 0.0, 0.0, 0.0, 0.0, 0.0, 0.0, 0.0, 0.0, 0.0, 0.0, 0.0, 0.0, 0.0, 0.0, 0.0, 0.0, 0.0, 0.0, 0.0, 0.0, 0.0, 0.0, 0.0, 0.0, 0.0, 0.0, 0.0, 0.0, 0.0, 0.0, 0.0, 0.0, 0.0, 0.0, 0.0, 0.0, 0.0, 0.0, 0.0, 0.0, 0.0, 0.0, 0.0, 0.0, 0.0, 0.0, 0.0, 0.0, 0.0, 0.0, 0.0, 0.0, 0.0, 0.0, 0.0, 0.0, 0.0, 0.0, 0.0, 0.0, 0.0, 0.0, 0.0, 0.0, 0.0, 0.0, 0.0, 0.0, 0.0, 0.0, 0.0, 0.0, 0.0, 0.0, 0.0, 0.0, 0.0, 0.0, 0.0, 0.0, 0.0, 0.0, 0.0, 0.0, 0.0, 0.0, 0.0, 0.0, 0.0, 0.0, 0.0, 0.0, 0.0, 0.0, 0.0, 0.0, 0.0, 0.0, 0.0, 0.0, 0.0, 0.0, 0.0, 0.0, 0.0, 0.0, 0.0, 0.0, 0.0, 0.0, 0.0, 0.0, 0.0, 0.0, 0.0, 0.0, 0.0, 0.0, 0.0, 0.0, 0.0, 0.0, 0.0, 0.0, 0.0, 0.0, 0.0, 0.0, 0.0, 0.0, 0.0, 0.0, 0.0, 0.0, 0.0, 0.0, 0.0, 0.0, 0.0, 0.0, 0.0, 0.0, 0.0, 0.0, 0.0, 0.0, 0.0, 0.0, 0.0, 0.0, 0.0, 0.0, 0.0, 0.0, 0.0, 0.0, 0.0, 0.0, 0.0, 0.0, 0.0, 0.0, 0.0, 0.0, 0.0, 0.0, 0.0, 0.0, 0.0, 0.0, 0.0, 0.0, 0.0, 0.0, 0.0, 0.0, 0.0, 0.0, 0.0, 0.0, 0.0, 0.0, 0.0, 0.0, 0.0, 0.0, 0.0, 0.0, 0.0, 0.0, 0.0, 0.0, 0.0, 0.0, 0.0, 0.0, 0.0, 0.0, 0.0, 0.0, 0.0, 0.0, 0.0, 0.0, 0.0, 0.0, 0.0, 0.0, 0.0, 0.0, 0.0, 0.0, 0.0, 0.0, 0.0, 0.0, 0.0, 0.0, 0.0, 0.0, 0.0, 0.0, 0.0, 0.0, 0.0, 0.0, 0.0, 0.0, 0.0, 0.0, 0.0, 0.0, 0.0, 0.0, 0.0, 0.0, 0.0, 0.0, 0.0, 0.0, 0.0, 0.0, 0.0, 0.0, 0.0, 0.0, 0.0, 0.0, 0.0, 0.0, 0.0, 0.0, 0.0, 0.0, 0.0, 0.0, 0.0, 0.0, 0.0, 0.0, 0.0, 0.0, 0.0, 0.0, 0.0, 0.0, 0.0, 0.0, 0.0, 0.0, 0.0, 0.0, 0.0, 0.0, 0.0, 0.0, 0.0, 0.0, 0.0, 0.0, 0.0, 0.0, 0.0, 0.0, 0.0, 0.0, 0.0, 0.0, 0.0, 0.0, 0.0, 0.0, 0.0, 0.0, 0.0, 0.0, 0.0, 0.0, 0.0, 0.0, 0.0, 0.0, 0.0, 0.0, 0.0, 0.0, 0.0, 0.0, 0.0, 0.0, 0.0, 0.0, 0.0, 0.0, 0.0, 0.0, 0.0, 0.0, 0.0, 0.0, 0.0, 0.0, 0.0, 0.0, 0.0, 0.0, 0.0, 0.0, 0.0, 0.0, 0.0, 0.0, 0.0, 0.0, 0.0, 0.0, 0.0, 0.0, 0.0, 0.0, 0.0, 0.0, 0.0, 0.0, 0.0, 0.0, 0.0, 0.0, 0.0, 0.0, 0.0, 0.0, 0.0, 0.0, 0.0, 0.0, 0.0, 0.0, 0.0, 0.0, 0.0, 0.0, 0.0, 0.0, 0.0, 0.0, 0.0, 0.0, 0.0, 0.0, 0.0, 0.0, 0.0, 0.0, 0.0, 0.0, 0.0, 0.0, 0.0, 0.0, 0.0, 0.0, 0.0, 0.0, 0.0, 0.0, 0.0, 0.0, 0.0, 0.0, 0.0, 0.0, 0.0, 0.0, 0.0, 0.0, 0.0, 0.0, 0.0, 0.0, 0.0, 0.0, 0.0, 0.0, 0.0, 0.0, 0.0, 0.0, 0.0, 0.0, 0.0, 0.0, 0.0, 0.0, 0.0, 0.0, 0.0, 0.0, 0.0, 0.0, 0.0, 0.0, 0.0, 0.0, 0.0, 0.0, 0.0, 0.0, 0.0, 0.0, 0.0, 0.0, 0.0, 0.0, 0.0, 0.0, 0.0, 0.0, 0.0, 0.0, 0.0, 0.0, 0.0, 0.0, 0.0, 0.0, 0.0, 0.0, 0.0, 0.0, 0.0, 0.0, 0.0, 0.0, 0.0, 0.0, 0.0, 0.0, 0.0, 0.0, 0.0, 0.0, 0.0, 0.0, 0.0, 0.0, 0.0, 0.0, 0.0, 0.0, 0.0, 0.0, 0.0, 0.0, 0.0, 0.0, 0.0, 0.0, 0.0, 0.0, 0.0, 0.0, 0.0, 0.0, 0.0, 0.0, 0.0, 0.0, 0.0, 0.0, 0.0, 0.0, 0.0, 0.0, 0.0, 0.0, 0.0, 0.0, 0.0, 0.0, 0.0, 0.0, 0.0, 0.0, 0.0, 0.0, 0.0, 0.0, 0.0, 0.0, 0.0, 0.0, 0.0, 0.0, 0.0, 0.0, 0.0, 0.0, 0.0, 0.0, 0.0, 0.0, 0.0, 0.0, 0.0, 0.0, 0.0, 0.0, 0.0, 0.0, 0.0, 0.0, 0.0, 0.0, 0.0, 0.0, 0.0, 0.0, 0.0, 0.0, 0.0, 0.0, 0.0, 0.0, 0.0, 0.0, 0.0, 0.0, 0.0, 0.0, 0.0, 0.0, 0.0, 0.0, 0.0, 0.0, 0.0, 0.0, 0.0, 0.0, 0.0, 0.0, 0.0, 0.0, 0.0, 0.0, 0.0, 0.0, 0.0, 0.0, 0.0, 0.0, 0.0, 0.0, 0.0, 0.0, 0.0, 0.0, 0.0, 0.0, 0.0, 0.0, 0.0, 0.0, 0.0, 0.0, 0.0, 0.0, 0.0, 0.0, 0.0, 0.0, 0.0, 0.0, 0.0, 0.0, 0.0, 0.0, 0.0, 0.0, 0.0, 0.0, 0.0, 0.0, 0.0, 0.0, 0.0, 0.0, 0.0, 0.0, 0.0, 0.0, 0.0, 0.0, 0.0, 0.0, 0.0, 0.0, 0.0, 0.0, 0.0, 0.0, 0.0, 0.0, 0.0, 0.0, 0.0, 0.0, 0.0, 0.0, 0.0, 0.0, 0.0, 0.0, 0.0, 0.0, 0.0, 0.0, 0.0, 0.0, 0.0, 0.0, 0.0, 0.0, 0.0, 0.0, 0.0, 0.0, 0.0, 0.0, 0.0, 0.0, 0.0, 0.0, 0.0, 0.0, 0.0, 0.0, 0.0, 0.0, 0.0, 0.0, 0.0, 0.0, 0.0, 0.0, 0.0, 0.0, 0.0, 0.0, 0.0, 0.0, 0.0, 0.0, 0.0, 0.0, 0.0, 0.0, 0.0, 0.0, 0.0, 0.0, 0.0, 0.0, 0.0, 0.0, 0.0, 0.0, 0.0, 0.0, 0.0, 0.0, 0.0, 0.0, 0.0, 0.0, 0.0, 0.0, 0.0, 0.0, 0.0, 0.0, 0.0, 0.0, 0.0, 0.0, 0.0, 0.0, 0.0, 0.0, 0.0, 0.0, 0.0, 0.0, 0.0, 0.0, 0.0, 0.0, 0.0, 0.0, 0.0, 0.0, 0.0, 0.0, 0.0, 0.0, 0.0, 0.0, 0.0, 0.0, 0.0, 0.0, 0.0, 0.0, 0.0, 0.0, 0.0, 0.0, 0.0, 0.0, 0.0, 0.0, 0.0, 0.0, 0.0, 0.0, 0.0, 0.0, 0.0, 0.0, 0.0, 0.0, 0.0, 0.0, 0.0, 0.0, 0.0, 0.0, 0.0, 0.0, 0.0, 0.0, 0.0, 0.0, 0.0, 0.0, 0.0, 0.0, 0.0, 0.0, 0.0, 0.0, 0.0, 0.0, 0.0, 0.0, 0.0, 0.0, 0.0, 0.0, 0.0, 0.0, 0.0, 0.0, 0.0, 0.0, 0.0, 0.0, 0.0, 0.0, 0.0, 0.0, 0.0, 0.0, 0.0, 0.0, 0.0, 0.0, 0.0, 0.0, 0.0, 0.0, 0.0, 0.0, 0.0, 0.0, 0.0, 0.0, 0.0, 0.0, 0.0, 0.0, 0.0, 0.0, 0.0, 0.0, 0.0, 0.0, 0.0, 0.0, 0.0, 0.0, 0.0, 0.0, 0.0, 0.0, 0.0, 0.0, 0.0, 0.0, 0.0, 0.0, 0.0, 0.0, 0.0, 0.0, 0.0, 0.0, 0.0, 0.0, 0.0, 0.0, 0.0, 0.0, 0.0, 0.0, 0.0, 0.0, 0.0, 0.0, 0.0, 0.0, 0.0, 0.0, 0.0, 0.0, 0.0, 0.0, 0.0, 0.0, 0.0, 0.0, 0.0, 0.0, 0.0, 0.0, 0.0, 0.0, 0.0, 0.0, 0.0, 0.0, 0.0, 0.0, 0.0, 0.0, 0.0, 0.0, 0.0, 0.0, 0.0, 0.0, 0.0, 0.0, 0.0, 0.0, 0.0, 0.0, 0.0, 0.0, 0.0, 0.0, 0.0, 0.0, 0.0, 0.0, 0.0, 0.0, 0.0, 0.0, 0.0, 0.0, 0.0, 0.0, 0.0, 0.0, 0.0, 0.0, 0.0, 0.0, 0.0, 0.0, 0.0, 0.0, 0.0, 0.0, 0.0, 0.0, 0.0, 0.0, 0.0, 0.0, 0.0, 0.0, 0.0, 0.0, 0.0, 0.0, 0.0, 0.0, 0.0, 0.0, 0.0, 0.0, 0.0, 0.0, 0.0, 0.0, 0.0, 0.0, 0.0, 0.0, 0.0, 0.0, 0.0, 0.0, 0.0, 0.0, 0.0, 0.0, 0.0, 0.0, 0.0, 0.0, 0.0, 0.0, 0.0, 0.0, 0.0, 0.0, 0.0, 0.0, 0.0, 0.0, 0.0, 0.0, 0.0, 0.0, 0.0, 0.0, 0.0, 0.0, 0.0, 0.0, 0.0, 0.0, 0.0, 0.0, 0.0, 0.0, 0.0, 0.0, 0.0, 0.0, 0.0, 0.0, 0.0, 0.0, 0.0, 0.0, 0.0, 0.0, 0.0, 0.0, 0.0, 0.0, 0.0, 0.0, 0.0, 0.0, 0.0, 0.0, 0.0, 0.0, 0.0, 0.0, 0.0, 0.0, 0.0, 0.0, 0.0, 0.0, 0.0, 0.0, 0.0, 0.0, 0.0, 0.0, 0.0, 0.0, 0.0, 0.0, 0.0, 0.0, 0.0, 0.0, 0.0, 0.0, 0.0, 0.0, 0.0, 0.0, 0.0, 0.0, 0.0, 0.0, 0.0, 0.0, 0.0, 0.0, 0.0, 0.0, 0.0, 0.0, 0.0, 0.0, 0.0, 0.0, 0.0, 0.0, 0.0, 0.0, 0.0, 0.0, 0.0, 0.0, 0.0, 0.0, 0.0, 0.0, 0.0, 0.0, 0.0, 0.0, 0.0, 0.0, 0.0, 0.0, 0.0, 0.0, 0.0, 0.0, 0.0, 0.0, 0.0, 0.0, 0.0, 0.0, 0.0, 0.0, 0.0, 0.0, 0.0, 0.0, 0.0, 0.0, 0.0, 0.0, 0.0, 0.0, 0.0, 0.0, 0.0, 0.0, 0.0, 0.0, 0.0, 0.0, 0.0, 0.0, 0.0, 0.0, 0.0, 0.0, 0.0, 0.0, 0.0, 0.0, 0.0, 0.0, 0.0, 0.0, 0.0, 0.0, 0.0, 0.0, 0.0, 0.0, 0.0, 0.0, 0.0, 0.0, 0.0, 0.0, 0.0, 0.0, 0.0, 0.0, 0.0, 0.0, 0.0, 0.0, 0.0, 0.0, 0.0, 0.0, 0.0, 0.0, 0.0, 0.0, 0.0, 0.0, 0.0, 0.0, 0.0, 0.0, 0.0, 0.0, 0.0, 0.0, 0.0, 0.0, 0.0, 0.0, 0.0, 0.0, 0.0, 0.0, 0.0, 0.0, 0.0, 0.0, 0.0, 0.0, 0.0, 0.0, 0.0, 0.0, 0.0, 0.0, 0.0, 0.0, 0.0, 0.0, 0.0, 0.0, 0.0, 0.0, 0.0, 0.0, 0.0, 0.0, 0.0, 0.0, 0.0, 0.0, 0.0, 0.0, 0.0, 0.0, 0.0, 0.0, 0.0, 0.0, 0.0, 0.0, 0.0, 0.0, 0.0, 0.0, 0.0, 0.0, 0.0, 0.0, 0.0, 0.0, 0.0, 0.0, 0.0, 0.0, 0.0, 0.0, 0.0, 0.0, 0.0, 0.0, 0.0, 0.0, 0.0, 0.0, 0.0, 0.0, 0.0, 0.0, 0.0, 0.0, 0.0, 0.0, 0.0, 0.0, 0.0, 0.0, 0.0, 0.0, 0.0, 0.0, 0.0, 0.0, 0.0, 0.0, 0.0, 0.0, 0.0, 0.0, 0.0, 0.0, 0.0, 0.0, 0.0, 0.0, 0.0, 0.0, 0.0, 0.0, 0.0, 0.0, 0.0, 0.0, 0.0, 0.0, 0.0, 0.0, 0.0, 0.0, 0.0, 0.0, 0.0, 0.0, 0.0, 0.0, 0.0, 0.0, 0.0, 0.0, 0.0, 0.0, 0.0, 0.0, 0.0, 0.0, 0.0, 0.0, 0.0, 0.0, 0.0, 0.0, 0.0, 0.0, 0.0, 0.0, 0.0, 0.0, 0.0, 0.0, 0.0, 0.0, 0.0, 0.0, 0.0, 0.0, 0.0, 0.0, 0.0, 0.0, 0.0, 0.0, 0.0, 0.0, 0.0, 0.0, 0.0, 0.0, 0.0, 0.0, 0.0, 0.0, 0.0, 0.0, 0.0, 0.0, 0.0, 0.0, 0.0, 0.0, 0.0, 0.0, 0.0, 0.0, 0.0, 0.0, 0.0, 0.0, 0.0, 0.0, 0.0, 0.0, 0.0, 0.0, 0.0, 0.0, 0.0, 0.0, 0.0, 0.0, 0.0, 0.0, 0.0, 0.0, 0.0, 0.0, 0.0, 0.0, 0.0, 0.0, 0.0, 0.0, 0.0, 0.0, 0.0, 0.0, 0.0, 0.0, 0.0, 0.0, 0.0, 0.0, 0.0, 0.0, 0.0, 0.0, 0.0, 0.0, 0.0, 0.0, 0.0, 0.0, 0.0, 0.0, 0.0, 0.0, 0.0, 0.0, 0.0, 0.0, 0.0, 0.0, 0.0, 0.0, 0.0, 0.0, 0.0, 0.0, 0.0, 0.0, 0.0, 0.0, 0.0, 0.0, 0.0, 0.0, 0.0, 0.0, 0.0, 0.0, 0.0, 0.0, 0.0, 0.0, 0.0, 0.0, 0.0, 0.0, 0.0, 0.0, 0.0, 0.0, 0.0, 0.0, 0.0, 0.0, 0.0, 0.0, 0.0, 0.0, 0.0, 0.0, 0.0, 0.0, 0.0, 0.0, 0.0, 0.0, 0.0, 0.0, 0.0, 0.0, 0.0, 0.0, 0.0, 0.0, 0.0, 0.0, 0.0, 0.0, 0.0, 0.0, 0.0, 0.0, 0.0, 0.0, 0.0, 0.0, 0.0, 0.0, 0.0, 0.0, 0.0, 0.0, 0.0, 0.0, 0.0, 0.0, 0.0, 0.0, 0.0, 0.0, 0.0, 0.0, 0.0, 0.0, 0.0, 0.0, 0.0, 0.0, 0.0, 0.0, 0.0, 0.0, 0.0, 0.0, 0.0, 0.0, 0.0, 0.0, 0.0, 0.0, 0.0, 0.0, 0.0, 0.0, 0.0, 0.0, 0.0, 0.0, 0.0, 0.0, 0.0, 0.0, 0.0, 0.0, 0.0, 0.0, 0.0, 0.0, 0.0, 0.0, 0.0, 0.0, 0.0, 0.0, 0.0, 0.0, 0.0, 0.0, 0.0, 0.0, 0.0, 0.0, 0.0, 0.0, 0.0, 0.0, 0.0, 0.0, 0.0, 0.0, 0.0, 0.0, 0.0, 0.0, 0.0, 0.0, 0.0, 0.0, 0.0, 0.0, 0.0, 0.0, 0.0, 0.0, 0.0, 0.0, 0.0, 0.0, 0.0, 0.0, 0.0, 0.0, 0.0, 0.0, 0.0, 0.0, 0.0, 0.0, 0.0, 0.0, 0.0, 0.0, 0.0, 0.0, 0.0, 0.0, 0.0, 0.0, 0.0, 0.0, 0.0, 0.0, 0.0, 0.0, 0.0, 0.0, 0.0, 0.0, 0.0, 0.0, 0.0, 0.0, 0.0, 0.0, 0.0, 0.0, 0.0, 0.0, 0.0, 0.0, 0.0, 0.0, 0.0, 0.0, 0.0, 0.0, 0.0, 0.0, 0.0, 0.0, 0.0, 0.0, 0.0, 0.0, 0.0, 0.0, 0.0, 0.0, 0.0, 0.0, 0.0, 0.0, 0.0, 0.0, 0.0, 0.0, 0.0, 0.0, 0.0, 0.0, 0.0, 0.0, 0.0, 0.0, 0.0, 0.0, 0.0, 0.0, 0.0, 0.0, 0.0, 0.0, 0.0, 0.0, 0.0, 0.0, 0.0, 0.0, 0.0, 0.0, 0.0, 0.0, 0.0, 0.0, 0.0, 0.0, 0.0, 0.0, 0.0, 0.0, 0.0, 0.0, 0.0, 0.0, 0.0, 0.0, 0.0, 0.0, 0.0, 0.0, 0.0, 0.0, 0.0, 0.0, 0.0, 0.0, 0.0, 0.0, 0.0, 0.0, 0.0, 0.0, 0.0, 0.0, 0.0, 0.0, 0.0, 0.0, 0.0, 0.0, 0.0, 0.0, 0.0, 0.0, 0.0, 0.0, 0.0, 0.0, 0.0, 0.0, 0.0, 0.0, 0.0, 0.0, 0.0, 0.0, 0.0, 0.0, 0.0, 0.0, 0.0, 0.0, 0.0, 0.0, 0.0, 0.0, 0.0, 0.0, 0.0, 0.0, 0.0, 0.0, 0.0, 0.0, 0.0, 0.0, 0.0, 0.0, 0.0, 0.0, 0.0, 0.0, 0.0, 0.0, 0.0, 0.0, 0.0, 0.0, 0.0, 0.0, 0.0, 0.0, 0.0, 0.0, 0.0, 0.0, 0.0, 0.0, 0.0, 0.0, 0.0, 0.0, 0.0, 0.0, 0.0, 0.0, 0.0, 0.0, 0.0, 0.0, 0.0, 0.0, 0.0, 0.0, 0.0, 0.0, 0.0, 0.0, 0.0, 0.0, 0.0, 0.0, 0.0, 0.0, 0.0, 0.0, 0.0, 0.0, 0.0, 0.0, 0.0, 0.0, 0.0, 0.0, 0.0, 0.0, 0.0, 0.0, 0.0, 0.0, 0.0, 0.0, 0.0, 0.0, 0.0, 0.0, 0.0, 0.0, 0.0, 0.0, 0.0, 0.0, 0.0, 0.0, 0.0, 0.0, 0.0, 0.0, 0.0, 0.0, 0.0, 0.0, 0.0, 0.0, 0.0, 0.0, 0.0, 0.0, 0.0, 0.0, 0.0, 0.0, 0.0, 0.0, 0.0, 0.0, 0.0, 0.0, 0.0, 0.0, 0.0, 0.0, 0.0, 0.0, 0.0, 0.0, 0.0, 0.0, 0.0, 0.0, 0.0, 0.0, 0.0, 0.0, 0.0, 0.0, 0.0, 0.0, 0.0, 0.0, 0.0, 0.0, 0.0, 0.0, 0.0, 0.0, 0.0, 0.0, 0.0, 0.0, 0.0, 0.0, 0.0, 0.0, 0.0, 0.0, 0.0, 0.0, 0.0, 0.0, 0.0, 0.0, 0.0, 0.0, 0.0, 0.0, 0.0, 0.0, 0.0, 0.0, 0.0, 0.0, 0.0, 0.0, 0.0, 0.0, 0.0, 0.0, 0.0, 0.0, 0.0, 0.0, 0.0, 0.0, 0.0, 0.0, 0.0, 0.0, 0.0, 0.0, 0.0, 0.0, 0.0, 0.0, 0.0, 0.0, 0.0, 0.0, 0.0, 0.0, 0.0, 0.0, 0.0, 0.0, 0.0, 0.0, 0.0, 0.0, 0.0, 0.0, 0.0, 0.0, 0.0, 0.0, 0.0, 0.0, 0.0, 0.0, 0.0, 0.0, 0.0, 0.0, 0.0, 0.0, 0.0, 0.0, 0.0, 0.0, 0.0, 0.0, 0.0, 0.0, 0.0, 0.0, 0.0, 0.0, 0.0, 0.0, 0.0, 0.0, 0.0, 0.0, 0.0, 0.0, 0.0, 0.0, 0.0, 0.0, 0.0, 0.0, 0.0, 0.0, 0.0, 0.0, 0.0, 0.0, 0.0, 0.0, 0.0, 0.0, 0.0, 0.0, 0.0, 0.0, 0.0, 0.0, 0.0, 0.0, 0.0, 0.0, 0.0, 0.0, 0.0, 0.0, 0.0, 0.0, 0.0, 0.0, 0.0, 0.0, 0.0, 0.0, 0.0, 0.0, 0.0, 0.0, 0.0, 0.0, 0.0, 0.0, 0.0, 0.0, 0.0, 0.0, 0.0, 0.0, 0.0, 0.0, 0.0, 0.0, 0.0, 0.0, 0.0, 0.0, 0.0, 0.0, 0.0, 0.0, 0.0, 0.0, 0.0, 0.0, 0.0, 0.0, 0.0, 0.0, 0.0, 0.0, 0.0, 0.0, 0.0, 0.0, 0.0, 0.0, 0.0, 0.0, 0.0, 0.0, 0.0, 0.0, 0.0, 0.0, 0.0, 0.0, 0.0, 0.0, 0.0, 0.0, 0.0, 0.0, 0.0, 0.0, 0.0, 0.0, 0.0, 0.0, 0.0, 0.0, 0.0, 0.0, 0.0, 0.0, 0.0, 0.0, 0.0, 0.0, 0.0, 0.0, 0.0, 0.0, 0.0, 0.0, 0.0, 0.0, 0.0, 0.0, 0.0, 0.0, 0.0, 0.0, 0.0, 0.0, 0.0, 0.0, 0.0, 0.0, 0.0, 0.0, 0.0, 0.0, 0.0, 0.0, 0.0, 0.0, 0.0, 0.0, 0.0, 0.0, 0.0, 0.0, 0.0, 0.0, 0.0, 0.0, 0.0, 0.0, 0.0, 0.0, 0.0, 0.0, 0.0, 0.0, 0.0, 0.0, 0.0, 0.0, 0.0, 0.0, 0.0, 0.0, 0.0, 0.0, 0.0, 0.0, 0.0, 0.0, 0.0, 0.0, 0.0, 0.0, 0.0, 0.0, 0.0, 0.0, 0.0, 0.0, 0.0, 0.0, 0.0, 0.0, 0.0, 0.0, 0.0, 0.0, 0.0, 0.0, 0.0, 0.0, 0.0, 0.0, 0.0, 0.0, 0.0, 0.0, 0.0, 0.0, 0.0, 0.0, 0.0, 0.0, 0.0, 0.0, 0.0, 0.0, 0.0, 0.0, 0.0, 0.0, 0.0, 0.0, 0.0, 0.0, 0.0, 0.0, 0.0, 0.0, 0.0, 0.0, 0.0, 0.0, 0.0, 0.0, 0.0, 0.0, 0.0, 0.0, 0.0, 0.0, 0.0, 0.0, 0.0, 0.0, 0.0, 0.0, 0.0, 0.0, 0.0, 0.0, 0.0, 0.0, 0.0, 0.0, 0.0, 0.0, 0.0, 0.0, 0.0, 0.0, 0.0, 0.0, 0.0, 0.0, 0.0, 0.0, 0.0, 0.0, 0.0, 0.0, 0.0, 0.0, 0.0, 0.0, 0.0, 0.0, 0.0, 0.0, 0.0, 0.0, 0.0, 0.0, 0.0, 0.0, 0.0, 0.0, 0.0, 0.0, 0.0, 0.0, 0.0, 0.0, 0.0, 0.0, 0.0, 0.0, 0.0, 0.0, 0.0, 0.0, 0.0, 0.0, 0.0, 0.0, 0.0, 0.0, 0.0, 0.0, 0.0, 0.0, 0.0, 0.0, 0.0, 0.0, 0.0, 0.0, 0.0, 0.0, 0.0, 0.0, 0.0, 0.0, 0.0, 0.0, 0.0, 0.0, 0.0, 0.0, 0.0, 0.0, 0.0, 0.0, 0.0, 0.0, 0.0, 0.0, 0.0, 0.0, 0.0, 0.0, 0.0, 0.0, 0.0, 0.0, 0.0, 0.0, 0.0, 0.0, 0.0, 0.0, 0.0, 0.0, 0.0, 0.0, 0.0, 0.0, 0.0, 0.0, 0.0, 0.0, 0.0, 0.0, 0.0, 0.0, 0.0, 0.0, 0.0, 0.0, 0.0, 0.0, 0.0, 0.0, 0.0, 0.0, 0.0, 0.0, 0.0, 0.0, 0.0, 0.0, 0.0, 0.0, 0.0, 0.0, 0.0, 0.0, 0.0, 0.0, 0.0, 0.0, 0.0, 0.0, 0.0, 0.0, 0.0, 0.0, 0.0, 0.0, 0.0, 0.0, 0.0, 0.0, 0.0, 0.0, 0.0, 0.0, 0.0, 0.0, 0.0, 0.0, 0.0, 0.0, 0.0, 0.0, 0.0, 0.0, 0.0, 0.0, 0.0, 0.0, 0.0, 0.0, 0.0, 0.0, 0.0, 0.0, 0.0, 0.0, 0.0, 0.0, 0.0, 0.0, 0.0, 0.0, 0.0, 0.0, 0.0, 0.0, 0.0, 0.0, 0.0, 0.0, 0.0, 0.0, 0.0, 0.0, 0.0, 0.0, 0.0, 0.0, 0.0, 0.0, 0.0, 0.0, 0.0, 0.0, 0.0, 0.0, 0.0, 0.0, 0.0, 0.0, 0.0, 0.0, 0.0, 0.0, 0.0, 0.0, 0.0, 0.0, 0.0, 0.0, 0.0, 0.0, 0.0, 0.0, 0.0, 0.0, 0.0, 0.0, 0.0, 0.0, 0.0, 0.0, 0.0, 0.0, 0.0, 0.0, 0.0, 0.0, 0.0, 0.0, 0.0, 0.0, 0.0, 0.0, 0.0, 0.0, 0.0, 0.0, 0.0, 0.0, 0.0, 0.0, 0.0, 0.0, 0.0, 0.0, 0.0, 0.0, 0.0, 0.0, 0.0, 0.0, 0.0, 0.0, 0.0, 0.0, 0.0, 0.0, 0.0, 0.0, 0.0, 0.0, 0.0, 0.0, 0.0, 0.0, 0.0, 0.0, 0.0, 0.0, 0.0, 0.0, 0.0, 0.0, 0.0, 0.0, 0.0, 0.0, 0.0, 0.0, 0.0, 0.0, 0.0, 0.0, 0.0, 0.0, 0.0, 0.0, 0.0, 0.0, 0.0, 0.0, 0.0, 0.0, 0.0, 0.0, 0.0, 0.0, 0.0, 0.0, 0.0, 0.0, 0.0, 0.0, 0.0, 0.0, 0.0, 0.0, 0.0, 0.0, 0.0, 0.0, 0.0, 0.0, 0.0, 0.0, 0.0, 0.0, 0.0, 0.0, 0.0, 0.0, 0.0, 0.0, 0.0, 0.0, 0.0, 0.0, 0.0, 0.0, 0.0, 0.0, 0.0, 0.0, 0.0, 0.0, 0.0, 0.0, 0.0, 0.0, 0.0, 0.0, 0.0, 0.0, 0.0, 0.0, 0.0, 0.0, 0.0, 0.0, 0.0, 0.0, 0.0, 0.0, 0.0, 0.0, 0.0, 0.0, 0.0, 0.0, 0.0, 0.0, 0.0, 0.0, 0.0, 0.0, 0.0, 0.0, 0.0, 0.0, 0.0, 0.0, 0.0, 0.0, 0.0, 0.0, 0.0, 0.0, 0.0, 0.0, 0.0, 0.0, 0.0, 0.0, 0.0, 0.0, 0.0, 0.0, 0.0, 0.0, 0.0, 0.0, 0.0, 0.0, 0.0, 0.0, 0.0, 0.0, 0.0, 0.0, 0.0, 0.0, 0.0, 0.0, 0.0, 0.0, 0.0, 0.0, 0.0, 0.0, 0.0, 0.0, 0.0, 0.0, 0.0, 0.0, 0.0, 0.0, 0.0, 0.0, 0.0, 0.0, 0.0, 0.0, 0.0, 0.0, 0.0, 0.0, 0.0, 0.0, 0.0, 0.0, 0.0, 0.0, 0.0, 0.0, 0.0, 0.0, 0.0, 0.0, 0.0, 0.0, 0.0, 0.0, 0.0, 0.0, 0.0, 0.0, 0.0, 0.0, 0.0, 0.0, 0.0, 0.0, 0.0, 0.0, 0.0, 0.0, 0.0, 0.0, 0.0, 0.0, 0.0, 0.0, 0.0, 0.0, 0.0, 0.0, 0.0, 0.0, 0.0, 0.0, 0.0, 0.0, 0.0, 0.0, 0.0, 0.0, 0.0, 0.0, 0.0, 0.0, 0.0, 0.0, 0.0, 0.0, 0.0, 0.0, 0.0, 0.0, 0.0, 0.0, 0.0, 0.0, 0.0, 0.0, 0.0, 0.0, 0.0, 0.0, 0.0, 0.0, 0.0, 0.0, 0.0, 0.0, 0.0, 0.0, 0.0, 0.0, 0.0, 0.0, 0.0, 0.0, 0.0, 0.0, 0.0, 0.0, 0.0, 0.0, 0.0, 0.0, 0.0, 0.0, 0.0, 0.0, 0.0, 0.0, 0.0, 0.0, 0.0, 0.0, 0.0, 0.0, 0.0, 0.0, 0.0, 0.0, 0.0, 0.0, 0.0, 0.0, 0.0, 0.0, 0.0, 0.0, 0.0, 0.0, 0.0, 0.0, 0.0, 0.0, 0.0, 0.0, 0.0, 0.0, 0.0, 0.0, 0.0, 0.0, 0.0, 0.0, 0.0, 0.0, 0.0, 0.0, 0.0, 0.0, 0.0, 0.0, 0.0, 0.0, 0.0, 0.0, 0.0, 0.0, 0.0, 0.0, 0.0, 0.0, 0.0, 0.0, 0.0, 0.0, 0.0, 0.0, 0.0, 0.0, 0.0, 0.0, 0.0, 0.0, 0.0, 0.0, 0.0, 0.0, 0.0, 0.0, 0.0, 0.0, 0.0, 0.0, 0.0, 0.0, 0.0, 0.0, 0.0, 0.0, 0.0, 0.0, 0.0, 0.0, 0.0, 0.0, 0.0, 0.0, 0.0, 0.0, 0.0, 0.0, 0.0, 0.0, 0.0, 0.0, 0.0, 0.0, 0.0, 0.0, 0.0, 0.0, 0.0, 0.0, 0.0, 0.0, 0.0, 0.0, 0.0, 0.0, 0.0, 0.0, 0.0, 0.0, 0.0, 0.0, 0.0, 0.0, 0.0, 0.0, 0.0, 0.0, 0.0, 0.0, 0.0, 0.0, 0.0, 0.0, 0.0, 0.0, 0.0, 0.0, 0.0, 0.0, 0.0, 0.0, 0.0, 0.0, 0.0, 0.0, 0.0, 0.0, 0.0, 0.0, 0.0, 0.0, 0.0, 0.0, 0.0, 0.0, 0.0, 0.0, 0.0, 0.0, 0.0, 0.0, 0.0, 0.0, 0.0, 0.0, 0.0, 0.0, 0.0, 0.0, 0.0, 0.0, 0.0, 0.0, 0.0, 0.0, 0.0, 0.0, 0.0, 0.0, 0.0, 0.0, 0.0, 0.0, 0.0, 0.0, 0.0, 0.0, 0.0, 0.0, 0.0, 0.0, 0.0, 0.0, 0.0, 0.0, 0.0, 0.0, 0.0, 0.0, 0.0, 0.0, 0.0, 0.0])
me_circle.materials.append(mat_metal)
me_circle.materials.append(mat_shield_accent_1)
me_circle.materials.append(mat_shield_accent_2)
me_circle.materials.append(mat_wood)
me_circle.update()
me_circle_001 = bpy.data.meshes.new('Circle.001')
me_circle_001.from_pydata([(-0.04561, 0.2293, 0.05504), (0.0, 0.2338, 0.05504), (-0.08947, 0.216, 0.05504), (-0.1299, 0.1944, 0.05504), (-0.1653, 0.1653, 0.05504), (-0.1944, 0.1299, 0.05504), (-0.216, 0.08947, 0.05504), (-0.2293, 0.04561, 0.05504), (-0.2338, 2.406e-09, 0.05504), (-0.2293, -0.04561, 0.05504), (-0.216, -0.08947, 0.05504), (-0.1944, -0.1299, 0.05504), (-0.1653, -0.1653, 0.05504), (-0.1299, -0.1944, 0.05504), (-0.08947, -0.216, 0.05504), (-0.04561, -0.2293, 0.05504), (0.0, -0.2338, 0.05504), (0.04561, -0.2293, 0.05504), (0.08947, -0.216, 0.05504), (0.1299, -0.1944, 0.05504), (0.1653, -0.1653, 0.05504), (0.1944, -0.1299, 0.05504), (0.216, -0.08947, 0.05504), (0.2293, -0.04561, 0.05504), (0.2338, 2.406e-09, 0.05504), (0.2293, 0.04561, 0.05504), (0.216, 0.08947, 0.05504), (0.1944, 0.1299, 0.05504), (0.1653, 0.1653, 0.05504), (0.1299, 0.1944, 0.05504), (0.08947, 0.216, 0.05504), (0.04561, 0.2293, 0.05504), (0.2101, 0.04461, 0.07997), (0.1845, 0.08671, 0.08375), (0.1481, 0.1251, 0.08899), (0.1057, 0.1582, 0.09056), (0.05892, 0.1847, 0.08899), (0.009519, 0.2036, 0.08375), (-0.04059, 0.2142, 0.07695), (0.2014, -0.004101, 0.08519), (0.1653, 0.03698, 0.09776), (0.1225, 0.07604, 0.1039), (0.07456, 0.1116, 0.1058), (0.02338, 0.1423, 0.1039), (-0.0291, 0.1669, 0.09776), (-0.08085, 0.1845, 0.08519), (0.1807, -0.05379, 0.09126), (0.1383, -0.01641, 0.1049), (0.09027, 0.02122, 0.1117), (0.03853, 0.05767, 0.1139), (-0.01494, 0.09152, 0.1117), (-0.06808, 0.1215, 0.1049), (-0.1189, 0.1464, 0.09126), (0.1527, -0.1021, 0.09314), (0.1052, -0.0703, 0.1071), (0.05363, -0.03584, 0.1143), (-1.863e-09, -1.353e-08, 0.1166), (-0.05363, 0.03584, 0.1143), (-0.1052, 0.0703, 0.1071), (-0.1527, 0.1021, 0.09314), (0.1189, -0.1464, 0.09126), (0.06808, -0.1215, 0.1049), (0.01494, -0.09152, 0.1117), (-0.03853, -0.05767, 0.1139), (-0.09027, -0.02122, 0.1117), (-0.1383, 0.01641, 0.1049), (-0.1807, 0.05379, 0.09126), (0.08085, -0.1845, 0.08519), (0.0291, -0.1669, 0.09776), (-0.02338, -0.1423, 0.1039), (-0.07456, -0.1116, 0.1058), (-0.1225, -0.07604, 0.1039), (-0.1653, -0.03698, 0.09776), (-0.2014, 0.004101, 0.08519), (0.04059, -0.2142, 0.07765), (-0.009519, -0.2036, 0.08375), (-0.05892, -0.1847, 0.08899), (-0.1057, -0.1582, 0.09056), (-0.1481, -0.1251, 0.08899), (-0.1845, -0.08671, 0.08375), (-0.2134, -0.04447, 0.07593)], [], [(77, 13, 14, 76), (70, 77, 76, 69), (63, 70, 69, 62), (56, 63, 62, 55), (49, 56, 55, 48), (42, 49, 48, 41), (35, 42, 41, 34), (29, 35, 34, 28), (76, 14, 15, 75), (69, 76, 75, 68), (62, 69, 68, 61), (55, 62, 61, 54), (48, 55, 54, 47), (41, 48, 47, 40), (34, 41, 40, 33), (28, 34, 33, 27), (75, 15, 16, 74), (68, 75, 74, 67), (61, 68, 67, 60), (54, 61, 60, 53), (47, 54, 53, 46), (40, 47, 46, 39), (33, 40, 39, 32), (27, 33, 32, 26), (74, 16, 17, 18), (67, 74, 18, 19), (60, 67, 19, 20), (53, 60, 20, 21), (46, 53, 21, 22), (39, 46, 22, 23), (32, 39, 23, 24), (26, 32, 24, 25), (30, 36, 35, 29), (36, 43, 42, 35), (43, 50, 49, 42), (50, 57, 56, 49), (57, 64, 63, 56), (64, 71, 70, 63), (71, 78, 77, 70), (78, 12, 13, 77), (31, 37, 36, 30), (37, 44, 43, 36), (44, 51, 50, 43), (51, 58, 57, 50), (58, 65, 64, 57), (65, 72, 71, 64), (72, 79, 78, 71), (79, 11, 12, 78), (1, 38, 37, 31), (38, 45, 44, 37), (45, 52, 51, 44), (52, 59, 58, 51), (59, 66, 65, 58), (66, 73, 72, 65), (73, 80, 79, 72), (80, 10, 11, 79), (0, 2, 38, 1), (2, 3, 45, 38), (3, 4, 52, 45), (4, 5, 59, 52), (5, 6, 66, 59), (6, 7, 73, 66), (7, 8, 80, 73), (8, 9, 10, 80)])
me_circle_001.polygons.foreach_set('use_smooth', [True] * 64)
_uv = me_circle_001.uv_layers.new(name='UVMap')
_uv.uv.foreach_set('vector', [0.0, 0.0, 0.0, 0.0, 0.0, 0.0, 0.0, 0.0, 0.0, 0.0, 0.0, 0.0, 0.0, 0.0, 0.0, 0.0, 0.0, 0.0, 0.0, 0.0, 0.0, 0.0, 0.0, 0.0, 0.0, 0.0, 0.0, 0.0, 0.0, 0.0, 0.0, 0.0, 0.0, 0.0, 0.0, 0.0, 0.0, 0.0, 0.0, 0.0, 0.0, 0.0, 0.0, 0.0, 0.0, 0.0, 0.0, 0.0, 0.0, 0.0, 0.0, 0.0, 0.0, 0.0, 0.0, 0.0, 0.0, 0.0, 0.0, 0.0, 0.0, 0.0, 0.0, 0.0, 0.0, 0.0, 0.0, 0.0, 0.0, 0.0, 0.0, 0.0, 0.0, 0.0, 0.0, 0.0, 0.0, 0.0, 0.0, 0.0, 0.0, 0.0, 0.0, 0.0, 0.0, 0.0, 0.0, 0.0, 0.0, 0.0, 0.0, 0.0, 0.0, 0.0, 0.0, 0.0, 0.0, 0.0, 0.0, 0.0, 0.0, 0.0, 0.0, 0.0, 0.0, 0.0, 0.0, 0.0, 0.0, 0.0, 0.0, 0.0, 0.0, 0.0, 0.0, 0.0, 0.0, 0.0, 0.0, 0.0, 0.0, 0.0, 0.0, 0.0, 0.0, 0.0, 0.0, 0.0, 0.0, 0.0, 0.0, 0.0, 0.0, 0.0, 0.0, 0.0, 0.0, 0.0, 0.0, 0.0, 0.0, 0.0, 0.0, 0.0, 0.0, 0.0, 0.0, 0.0, 0.0, 0.0, 0.0, 0.0, 0.0, 0.0, 0.0, 0.0, 0.0, 0.0, 0.0, 0.0, 0.0, 0.0, 0.0, 0.0, 0.0, 0.0, 0.0, 0.0, 0.0, 0.0, 0.0, 0.0, 0.0, 0.0, 0.0, 0.0, 0.0, 0.0, 0.0, 0.0, 0.0, 0.0, 0.0, 0.0, 0.0, 0.0, 0.0, 0.0, 0.0, 0.0, 0.0, 0.0, 0.0, 0.0, 0.0, 0.0, 0.0, 0.0, 0.0, 0.0, 0.0, 0.0, 0.0, 0.0, 0.0, 0.0, 0.0, 0.0, 0.0, 0.0, 0.0, 0.0, 0.0, 0.0, 0.0, 0.0, 0.0, 0.0, 0.0, 0.0, 0.0, 0.0, 0.0, 0.0, 0.0, 0.0, 0.0, 0.0, 0.0, 0.0, 0.0, 0.0, 0.0, 0.0, 0.0, 0.0, 0.0, 0.0, 0.0, 0.0, 0.0, 0.0, 0.0, 0.0, 0.0, 0.0, 0.0, 0.0, 0.0, 0.0, 0.0, 0.0, 0.0, 0.0, 0.0, 0.0, 0.0, 0.0, 0.0, 0.0, 0.0, 0.0, 0.0, 0.0, 0.0, 0.0, 0.0, 0.0, 0.0, 0.0, 0.0, 0.0, 0.0, 0.0, 0.0, 0.0, 0.0, 0.0, 0.0, 0.0, 0.0, 0.0, 0.0, 0.0, 0.0, 0.0, 0.0, 0.0, 0.0, 0.0, 0.0, 0.0, 0.0, 0.0, 0.0, 0.0, 0.0, 0.0, 0.0, 0.0, 0.0, 0.0, 0.0, 0.0, 0.0, 0.0, 0.0, 0.0, 0.0, 0.0, 0.0, 0.0, 0.0, 0.0, 0.0, 0.0, 0.0, 0.0, 0.0, 0.0, 0.0, 0.0, 0.0, 0.0, 0.0, 0.0, 0.0, 0.0, 0.0, 0.0, 0.0, 0.0, 0.0, 0.0, 0.0, 0.0, 0.0, 0.0, 0.0, 0.0, 0.0, 0.0, 0.0, 0.0, 0.0, 0.0, 0.0, 0.0, 0.0, 0.0, 0.0, 0.0, 0.0, 0.0, 0.0, 0.0, 0.0, 0.0, 0.0, 0.0, 0.0, 0.0, 0.0, 0.0, 0.0, 0.0, 0.0, 0.0, 0.0, 0.0, 0.0, 0.0, 0.0, 0.0, 0.0, 0.0, 0.0, 0.0, 0.0, 0.0, 0.0, 0.0, 0.0, 0.0, 0.0, 0.0, 0.0, 0.0, 0.0, 0.0, 0.0, 0.0, 0.0, 0.0, 0.0, 0.0, 0.0, 0.0, 0.0, 0.0, 0.0, 0.0, 0.0, 0.0, 0.0, 0.0, 0.0, 0.0, 0.0, 0.0, 0.0, 0.0, 0.0, 0.0, 0.0, 0.0, 0.0, 0.0, 0.0, 0.0, 0.0, 0.0, 0.0, 0.0, 0.0, 0.0, 0.0, 0.0, 0.0, 0.0, 0.0, 0.0, 0.0, 0.0, 0.0, 0.0, 0.0, 0.0, 0.0, 0.0, 0.0, 0.0, 0.0, 0.0, 0.0, 0.0, 0.0, 0.0, 0.0, 0.0, 0.0, 0.0, 0.0, 0.0, 0.0, 0.0, 0.0, 0.0, 0.0, 0.0, 0.0, 0.0, 0.0, 0.0, 0.0, 0.0, 0.0, 0.0, 0.0, 0.0, 0.0, 0.0, 0.0, 0.0, 0.0, 0.0, 0.0, 0.0, 0.0, 0.0, 0.0, 0.0, 0.0, 0.0, 0.0, 0.0, 0.0, 0.0, 0.0, 0.0, 0.0, 0.0, 0.0, 0.0, 0.0, 0.0, 0.0, 0.0, 0.0, 0.0, 0.0, 0.0, 0.0, 0.0, 0.0, 0.0, 0.0, 0.0, 0.0, 0.0, 0.0, 0.0])
me_circle_001.materials.append(mat_metal)
me_circle_001.materials.append(mat_shield_accent_1)
me_circle_001.materials.append(mat_shield_accent_2)
me_circle_001.update()

# ---- objects
ob_shield = bpy.data.objects.new('Shield', me_circle)
ob_shield_center = bpy.data.objects.new('Shield.Center', me_circle_001)
ob_light = bpy.data.objects.new('Light', light_light)
ob_camera = bpy.data.objects.new('Camera', cam_camera)

# ---- transforms, parenting, visibility, modifiers, constraints
ob_shield.location = (0.0, 0.0, 0.0)
ob_shield.rotation_euler = (1.571, -0.0, 0.0)
_m = ob_shield.modifiers.new('Auto Smooth', 'NODES')
_m.node_group = ng_auto_smooth
_gi = [s.identifier for s in ng_auto_smooth.interface.items_tree if s.item_type == 'SOCKET' and s.in_out == 'INPUT']
_m[_gi[1]] = 0.5236  # Angle
ob_shield_center.location = (0.0, 0.01065, 0.0)
ob_shield_center.rotation_euler = (1.571, -0.0, 0.0)
_m = ob_shield_center.modifiers.new('Auto Smooth', 'NODES')
_m.node_group = ng_auto_smooth
_gi = [s.identifier for s in ng_auto_smooth.interface.items_tree if s.item_type == 'SOCKET' and s.in_out == 'INPUT']
_m[_gi[1]] = 0.5236  # Angle
ob_light.location = (4.076, 1.005, 5.904)
ob_light.rotation_euler = (0.6503, 0.05522, 1.866)
ob_light.lock_rotations_4d = False
ob_light.empty_display_type = 'ARROWS'
ob_light.color = (0.0, 0.0, 0.0, 0.0)
ob_light.lineart.crease_threshold = 0.0
ob_camera.location = (7.359, -6.926, 4.958)
ob_camera.rotation_euler = (1.109, 0.0, 0.8149)
ob_camera.lock_rotations_4d = False
ob_camera.empty_display_type = 'ARROWS'
ob_camera.color = (0.0, 0.0, 0.0, 0.0)
ob_camera.display_type = 'WIRE'
ob_camera.lineart.crease_threshold = 0.0

# ---- collection membership
scene.collection.objects.link(ob_shield)
scene.collection.objects.link(ob_shield_center)
col_tools.objects.link(ob_light)
col_tools.objects.link(ob_camera)

# ---- scene / render settings (as saved in the file)
scene.camera = ob_camera
scene.frame_start = 1; scene.frame_end = 250; scene.frame_set(65)
scene.render.engine = 'BLENDER_EEVEE_NEXT'
scene.cycles.sampling_pattern = 'TABULATED_SOBOL'
scene.cycles.use_light_tree = False
scene.view_settings.view_transform = 'Filmic'
bpy.context.view_layer.update()
